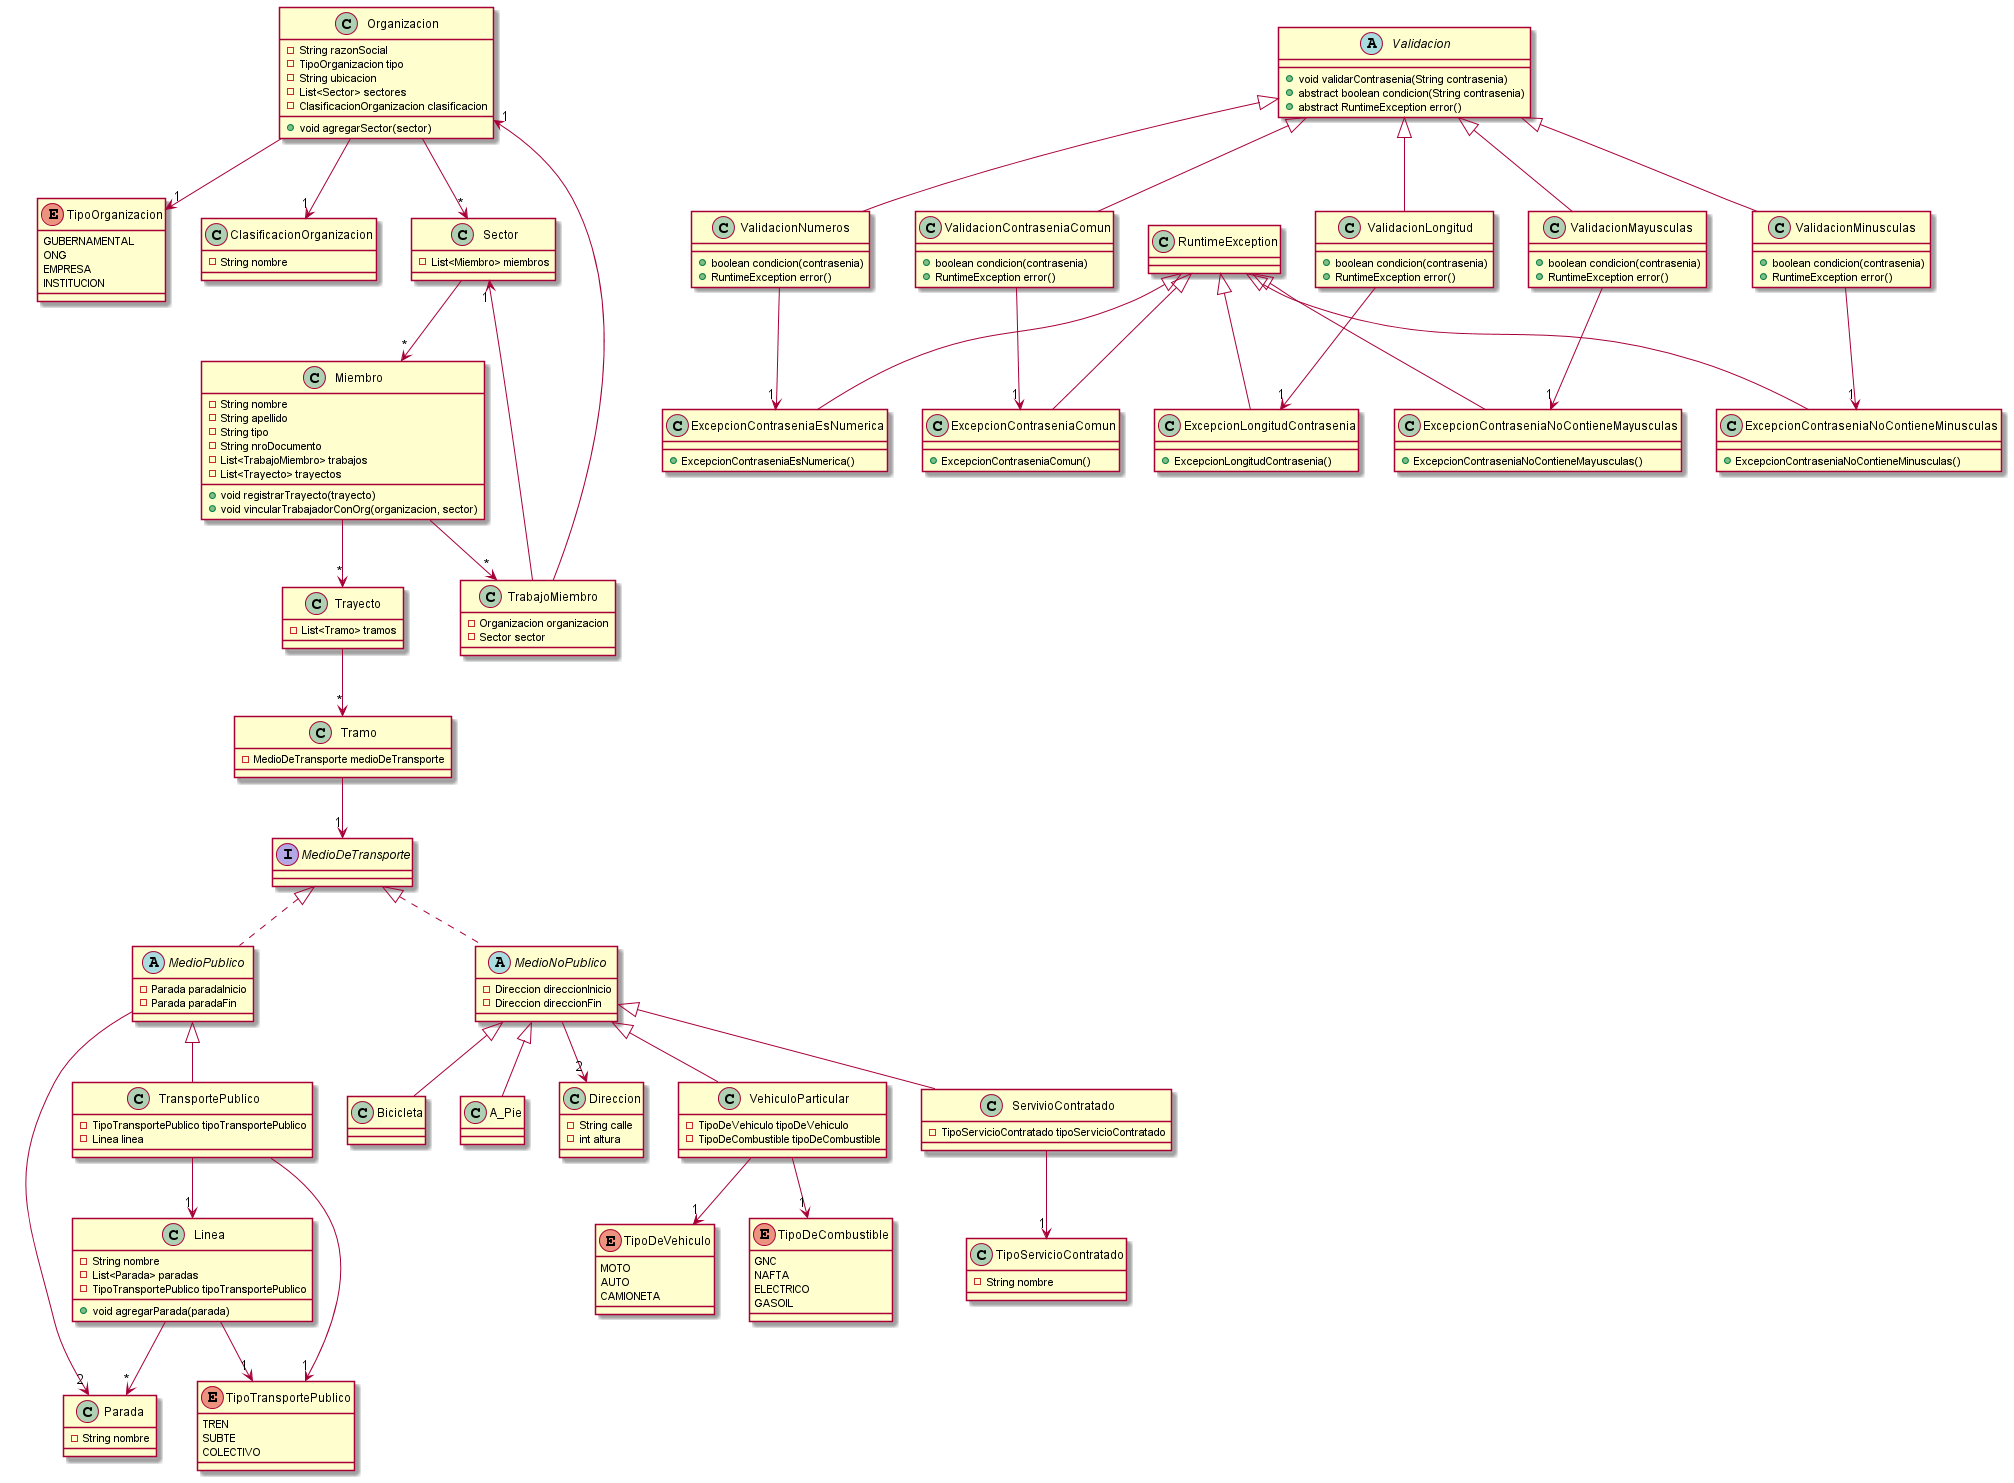

The diagram above was rendered by PlantUML. Its source (embedded in the PNG):
@startuml tp-qmp
'https://plantuml.com/class-diagram
' - private
' + public

' Part 1: Organizaciones y Miembros

enum TipoOrganizacion {
    GUBERNAMENTAL
    ONG 
    EMPRESA 
    INSTITUCION
}

class ClasificacionOrganizacion{
    - String nombre
}

class Organizacion {
    - String razonSocial
    - TipoOrganizacion tipo
    - String ubicacion
    - List<Sector> sectores
    - ClasificacionOrganizacion clasificacion

    +  void agregarSector(sector)
}

class Sector{
    - List<Miembro> miembros
}

class TrabajoMiembro{
    - Organizacion organizacion
    - Sector sector
}

class Miembro {
    - String nombre
    - String apellido
    - String tipo
    - String nroDocumento
    - List<TrabajoMiembro> trabajos
    - List<Trayecto> trayectos

    + void registrarTrayecto(trayecto)
    + void vincularTrabajadorConOrg(organizacion, sector)
}

Organizacion --> "1" TipoOrganizacion
Organizacion --> "1" ClasificacionOrganizacion
Organizacion --> "*" Sector
Sector --> "*" Miembro
Miembro --> "*" TrabajoMiembro
TrabajoMiembro --> "1" Organizacion
TrabajoMiembro --> "1" Sector

' Part 2: Registro de Trayectos

class Trayecto{
    - List<Tramo> tramos
}

class Tramo{
    - MedioDeTransporte medioDeTransporte
}
'--------------------------------------------------
interface MedioDeTransporte{

}

abstract class MedioPublico implements MedioDeTransporte{
    - Parada paradaInicio
    - Parada paradaFin
}

abstract class MedioNoPublico implements MedioDeTransporte{
    - Direccion direccionInicio
    - Direccion direccionFin
}
'----------------------------------------------------

class VehiculoParticular extends MedioNoPublico{
    - TipoDeVehiculo tipoDeVehiculo
    - TipoDeCombustible tipoDeCombustible
}

class TransportePublico extends MedioPublico{
    - TipoTransportePublico tipoTransportePublico
    - Linea linea
}

class ServivioContratado extends MedioNoPublico{
    - TipoServicioContratado tipoServicioContratado
}

class Bicicleta extends MedioNoPublico{

}

class A_Pie extends MedioNoPublico{

}

enum TipoDeVehiculo{
    MOTO
    AUTO
    CAMIONETA
}

enum TipoDeCombustible{
    GNC
    NAFTA
    ELECTRICO
    GASOIL
}

enum TipoTransportePublico{
    TREN
    SUBTE
    COLECTIVO
}

class Direccion{
    - String calle
    - int altura
}

class Parada{
    - String nombre
}

class Linea{
    - String nombre
    - List<Parada> paradas
    - TipoTransportePublico tipoTransportePublico

    + void agregarParada(parada)
}

class TipoServicioContratado{
    - String nombre
}

Miembro --> "*" Trayecto
Trayecto --> "*" Tramo
Tramo --> "1" MedioDeTransporte
VehiculoParticular --> "1" TipoDeVehiculo
VehiculoParticular --> "1" TipoDeCombustible
TransportePublico --> "1" TipoTransportePublico
TransportePublico --> "1" Linea
ServivioContratado --> "1" TipoServicioContratado
MedioPublico --> "2" Parada
MedioNoPublico --> "2" Direccion
Linea --> "*" Parada
Linea --> "1" TipoTransportePublico


/'

Requerimientos generales:

1.   Se debe permitir el alta de Organizaciones y de sectores dentro de cada una de éstas.

    Organizacion org = new Organizacion(//Todas las cosas)
    Sector sector = new Sector(//Lista de miembros)
    org.agregarSector(sector)

2.   Se debe permitir que un Miembro se vincule con un sector de la organización. Las Organizaciones
    deben aceptar esta vinculación para que las mediciones brindadas por dicho miembro (como los
    trayectos) tengan impacto en la Organización.

    Miembro miembro = new Miembro(//Todas las cosas)
    miembro.vincularCon(org, sector)

3.   Se debe permitir el alta de trayectos teniendo en cuenta que cada uno de éstos puede contener
    varios tramos.

    Tramo tramo1 = new Tramo(//Toda la salsa)
    Tramo tramo2 = new Tramo(//Toda la salsa)
    ...
    Trayecto trayecto = new Trayecto(//Lista de tramos con tramo1, tramo2,etc.)

4.   Se debe permitir el alta de nuevas líneas férreas, subterráneas y de colectivos; así como también el
    alta de paradas/estaciones de cada una de ellas.

    Parada sanPedrito = new Parada("San Pedrito")
    Linea lineaA = new Linea("Linea A", [sanPedrito], SUBTE)
    Parada flores = new Parada("Flores")
    lineaA.agregarParada(flores)

    Al hablar de que hizo un tramo por transporte publico
    medioDeTransporte = new TransportePublico(SUBTE, lineaA, sanPedrito, flores)


5.   Se debe permitir el alta de nuevos servicios de transporte contratados.
   
    TipoServicioContratado taxi = new TipoServicioContratado("Taxi")

Requerimientos de seguridad

6.   Registrar administradores
7.   Por el momento, sólo se requiere guardar usuario y contraseña.
8.   Siguiendo las recomendaciones del OWASP (Proyecto Abierto de Seguridad en Aplicaciones
    Web)2, que se ha constituido en un estándar de facto para la seguridad, se pide:
        - No utilice credenciales por defecto en su software, particularmente en el caso de
        administradores.
        - Implemente controles contra contraseñas débiles. Cuando el usuario ingrese una nueva clave,
        la misma puede verificarse contra la lista del Top 10.000 de peores contraseñas.
        - Alinear la política de longitud, complejidad y rotación de contraseñas con las recomendaciones
        de la Sección 5.1.1 para Secretos Memorizados de la Guía NIST3 800-634.5
'/

' Ahora lo de validar contraseñas

class RuntimeException{}

abstract class Validacion{
    + void validarContrasenia(String contrasenia)
    + abstract boolean condicion(String contrasenia)
    + abstract RuntimeException error()
}

class ValidacionLongitud extends Validacion{
    + boolean condicion(contrasenia)
    + RuntimeException error()
}

class ExcepcionLongitudContrasenia extends RuntimeException{
    + ExcepcionLongitudContrasenia()
}

class ValidacionMayusculas extends Validacion{
    + boolean condicion(contrasenia)
    + RuntimeException error()
}

class ExcepcionContraseniaNoContieneMayusculas extends RuntimeException{
    + ExcepcionContraseniaNoContieneMayusculas()
}

class ValidacionMinusculas extends Validacion{
    + boolean condicion(contrasenia)
    + RuntimeException error()
}

class ExcepcionContraseniaNoContieneMinusculas extends RuntimeException{
    + ExcepcionContraseniaNoContieneMinusculas()
}

class ValidacionNumeros extends Validacion{
    + boolean condicion(contrasenia)
    + RuntimeException error()
}

class ExcepcionContraseniaEsNumerica extends RuntimeException{
    + ExcepcionContraseniaEsNumerica()
}

class ValidacionContraseniaComun extends Validacion{
    + boolean condicion(contrasenia)
    + RuntimeException error()
}

class ExcepcionContraseniaComun extends RuntimeException{
    + ExcepcionContraseniaComun()
}

ValidacionContraseniaComun --> "1" ExcepcionContraseniaComun
ValidacionNumeros --> "1" ExcepcionContraseniaEsNumerica
ValidacionMinusculas --> "1" ExcepcionContraseniaNoContieneMinusculas
ValidacionMayusculas --> "1" ExcepcionContraseniaNoContieneMayusculas
ValidacionLongitud --> "1" ExcepcionLongitudContrasenia

@enduml